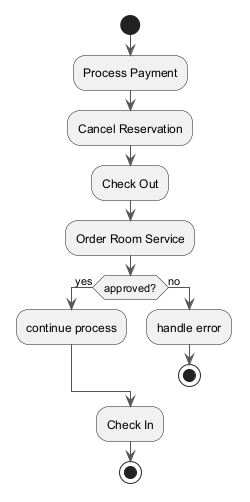

The diagram above was rendered by PlantUML. Its source (embedded in the PNG):
@startuml
skinparam monochrome true
skinparam ArrowColor #555555
start
:Process Payment;
:Cancel Reservation;
:Check Out;
:Order Room Service;
if (approved?) then (yes)
:continue process;
else (no)
:handle error;
stop
endif
:Check In;
stop
@enduml